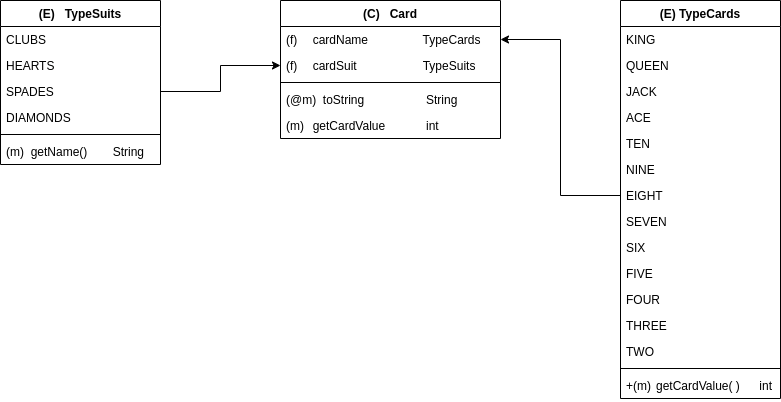

The diagram above was exported from draw.io. Its source (the exported page's mxGraphModel, read from the mxfile embedded in the PNG):
<mxGraphModel dx="1147" dy="649" grid="1" gridSize="10" guides="1" tooltips="1" connect="1" arrows="1" fold="1" page="1" pageScale="1" pageWidth="827" pageHeight="1169" math="0" shadow="0">
  <root>
    <mxCell id="0" />
    <mxCell id="1" parent="0" />
    <mxCell id="hEhXm3r51fFvENSX2L3S-74" value="(E) TypeCards" style="swimlane;fontStyle=1;align=center;verticalAlign=top;childLayout=stackLayout;horizontal=1;startSize=26;horizontalStack=0;resizeParent=1;resizeParentMax=0;resizeLast=0;collapsible=1;marginBottom=0;whiteSpace=wrap;html=1;" parent="1" vertex="1">
      <mxGeometry x="640" y="40" width="160" height="398" as="geometry" />
    </mxCell>
    <mxCell id="hEhXm3r51fFvENSX2L3S-75" value="KING" style="text;strokeColor=none;fillColor=none;align=left;verticalAlign=top;spacingLeft=4;spacingRight=4;overflow=hidden;rotatable=0;points=[[0,0.5],[1,0.5]];portConstraint=eastwest;whiteSpace=wrap;html=1;" parent="hEhXm3r51fFvENSX2L3S-74" vertex="1">
      <mxGeometry y="26" width="160" height="26" as="geometry" />
    </mxCell>
    <mxCell id="hEhXm3r51fFvENSX2L3S-90" value="QUEEN" style="text;strokeColor=none;fillColor=none;align=left;verticalAlign=top;spacingLeft=4;spacingRight=4;overflow=hidden;rotatable=0;points=[[0,0.5],[1,0.5]];portConstraint=eastwest;whiteSpace=wrap;html=1;" parent="hEhXm3r51fFvENSX2L3S-74" vertex="1">
      <mxGeometry y="52" width="160" height="26" as="geometry" />
    </mxCell>
    <mxCell id="hEhXm3r51fFvENSX2L3S-91" value="JACK" style="text;strokeColor=none;fillColor=none;align=left;verticalAlign=top;spacingLeft=4;spacingRight=4;overflow=hidden;rotatable=0;points=[[0,0.5],[1,0.5]];portConstraint=eastwest;whiteSpace=wrap;html=1;" parent="hEhXm3r51fFvENSX2L3S-74" vertex="1">
      <mxGeometry y="78" width="160" height="26" as="geometry" />
    </mxCell>
    <mxCell id="hEhXm3r51fFvENSX2L3S-86" value="ACE" style="text;strokeColor=none;fillColor=none;align=left;verticalAlign=top;spacingLeft=4;spacingRight=4;overflow=hidden;rotatable=0;points=[[0,0.5],[1,0.5]];portConstraint=eastwest;whiteSpace=wrap;html=1;" parent="hEhXm3r51fFvENSX2L3S-74" vertex="1">
      <mxGeometry y="104" width="160" height="26" as="geometry" />
    </mxCell>
    <mxCell id="hEhXm3r51fFvENSX2L3S-97" value="TEN" style="text;strokeColor=none;fillColor=none;align=left;verticalAlign=top;spacingLeft=4;spacingRight=4;overflow=hidden;rotatable=0;points=[[0,0.5],[1,0.5]];portConstraint=eastwest;whiteSpace=wrap;html=1;" parent="hEhXm3r51fFvENSX2L3S-74" vertex="1">
      <mxGeometry y="130" width="160" height="26" as="geometry" />
    </mxCell>
    <mxCell id="hEhXm3r51fFvENSX2L3S-96" value="NINE" style="text;strokeColor=none;fillColor=none;align=left;verticalAlign=top;spacingLeft=4;spacingRight=4;overflow=hidden;rotatable=0;points=[[0,0.5],[1,0.5]];portConstraint=eastwest;whiteSpace=wrap;html=1;" parent="hEhXm3r51fFvENSX2L3S-74" vertex="1">
      <mxGeometry y="156" width="160" height="26" as="geometry" />
    </mxCell>
    <mxCell id="hEhXm3r51fFvENSX2L3S-95" value="EIGHT" style="text;strokeColor=none;fillColor=none;align=left;verticalAlign=top;spacingLeft=4;spacingRight=4;overflow=hidden;rotatable=0;points=[[0,0.5],[1,0.5]];portConstraint=eastwest;whiteSpace=wrap;html=1;" parent="hEhXm3r51fFvENSX2L3S-74" vertex="1">
      <mxGeometry y="182" width="160" height="26" as="geometry" />
    </mxCell>
    <mxCell id="hEhXm3r51fFvENSX2L3S-94" value="SEVEN" style="text;strokeColor=none;fillColor=none;align=left;verticalAlign=top;spacingLeft=4;spacingRight=4;overflow=hidden;rotatable=0;points=[[0,0.5],[1,0.5]];portConstraint=eastwest;whiteSpace=wrap;html=1;" parent="hEhXm3r51fFvENSX2L3S-74" vertex="1">
      <mxGeometry y="208" width="160" height="26" as="geometry" />
    </mxCell>
    <mxCell id="hEhXm3r51fFvENSX2L3S-93" value="SIX" style="text;strokeColor=none;fillColor=none;align=left;verticalAlign=top;spacingLeft=4;spacingRight=4;overflow=hidden;rotatable=0;points=[[0,0.5],[1,0.5]];portConstraint=eastwest;whiteSpace=wrap;html=1;" parent="hEhXm3r51fFvENSX2L3S-74" vertex="1">
      <mxGeometry y="234" width="160" height="26" as="geometry" />
    </mxCell>
    <mxCell id="hEhXm3r51fFvENSX2L3S-85" value="FIVE" style="text;strokeColor=none;fillColor=none;align=left;verticalAlign=top;spacingLeft=4;spacingRight=4;overflow=hidden;rotatable=0;points=[[0,0.5],[1,0.5]];portConstraint=eastwest;whiteSpace=wrap;html=1;" parent="hEhXm3r51fFvENSX2L3S-74" vertex="1">
      <mxGeometry y="260" width="160" height="26" as="geometry" />
    </mxCell>
    <mxCell id="hEhXm3r51fFvENSX2L3S-88" value="FOUR" style="text;strokeColor=none;fillColor=none;align=left;verticalAlign=top;spacingLeft=4;spacingRight=4;overflow=hidden;rotatable=0;points=[[0,0.5],[1,0.5]];portConstraint=eastwest;whiteSpace=wrap;html=1;" parent="hEhXm3r51fFvENSX2L3S-74" vertex="1">
      <mxGeometry y="286" width="160" height="26" as="geometry" />
    </mxCell>
    <mxCell id="hEhXm3r51fFvENSX2L3S-89" value="THREE" style="text;strokeColor=none;fillColor=none;align=left;verticalAlign=top;spacingLeft=4;spacingRight=4;overflow=hidden;rotatable=0;points=[[0,0.5],[1,0.5]];portConstraint=eastwest;whiteSpace=wrap;html=1;" parent="hEhXm3r51fFvENSX2L3S-74" vertex="1">
      <mxGeometry y="312" width="160" height="26" as="geometry" />
    </mxCell>
    <mxCell id="hEhXm3r51fFvENSX2L3S-87" value="TWO" style="text;strokeColor=none;fillColor=none;align=left;verticalAlign=top;spacingLeft=4;spacingRight=4;overflow=hidden;rotatable=0;points=[[0,0.5],[1,0.5]];portConstraint=eastwest;whiteSpace=wrap;html=1;" parent="hEhXm3r51fFvENSX2L3S-74" vertex="1">
      <mxGeometry y="338" width="160" height="26" as="geometry" />
    </mxCell>
    <mxCell id="hEhXm3r51fFvENSX2L3S-76" value="" style="line;strokeWidth=1;fillColor=none;align=left;verticalAlign=middle;spacingTop=-1;spacingLeft=3;spacingRight=3;rotatable=0;labelPosition=right;points=[];portConstraint=eastwest;strokeColor=inherit;" parent="hEhXm3r51fFvENSX2L3S-74" vertex="1">
      <mxGeometry y="364" width="160" height="8" as="geometry" />
    </mxCell>
    <mxCell id="hEhXm3r51fFvENSX2L3S-77" value="+(m)&lt;span style=&quot;white-space: pre;&quot;&gt;&#09; getCardValue( )&lt;span style=&quot;white-space: pre;&quot;&gt;&#09;&lt;/span&gt;int&lt;/span&gt;" style="text;strokeColor=none;fillColor=none;align=left;verticalAlign=top;spacingLeft=4;spacingRight=4;overflow=hidden;rotatable=0;points=[[0,0.5],[1,0.5]];portConstraint=eastwest;whiteSpace=wrap;html=1;" parent="hEhXm3r51fFvENSX2L3S-74" vertex="1">
      <mxGeometry y="372" width="160" height="26" as="geometry" />
    </mxCell>
    <mxCell id="hEhXm3r51fFvENSX2L3S-78" value="(E)&amp;nbsp; &amp;nbsp;TypeSuits" style="swimlane;fontStyle=1;align=center;verticalAlign=top;childLayout=stackLayout;horizontal=1;startSize=26;horizontalStack=0;resizeParent=1;resizeParentMax=0;resizeLast=0;collapsible=1;marginBottom=0;whiteSpace=wrap;html=1;" parent="1" vertex="1">
      <mxGeometry x="20" y="40" width="160" height="164" as="geometry" />
    </mxCell>
    <mxCell id="hEhXm3r51fFvENSX2L3S-79" value="CLUBS" style="text;strokeColor=none;fillColor=none;align=left;verticalAlign=top;spacingLeft=4;spacingRight=4;overflow=hidden;rotatable=0;points=[[0,0.5],[1,0.5]];portConstraint=eastwest;whiteSpace=wrap;html=1;" parent="hEhXm3r51fFvENSX2L3S-78" vertex="1">
      <mxGeometry y="26" width="160" height="26" as="geometry" />
    </mxCell>
    <mxCell id="hEhXm3r51fFvENSX2L3S-82" value="HEARTS" style="text;strokeColor=none;fillColor=none;align=left;verticalAlign=top;spacingLeft=4;spacingRight=4;overflow=hidden;rotatable=0;points=[[0,0.5],[1,0.5]];portConstraint=eastwest;whiteSpace=wrap;html=1;" parent="hEhXm3r51fFvENSX2L3S-78" vertex="1">
      <mxGeometry y="52" width="160" height="26" as="geometry" />
    </mxCell>
    <mxCell id="hEhXm3r51fFvENSX2L3S-83" value="SPADES" style="text;strokeColor=none;fillColor=none;align=left;verticalAlign=top;spacingLeft=4;spacingRight=4;overflow=hidden;rotatable=0;points=[[0,0.5],[1,0.5]];portConstraint=eastwest;whiteSpace=wrap;html=1;" parent="hEhXm3r51fFvENSX2L3S-78" vertex="1">
      <mxGeometry y="78" width="160" height="26" as="geometry" />
    </mxCell>
    <mxCell id="hEhXm3r51fFvENSX2L3S-84" value="DIAMONDS" style="text;strokeColor=none;fillColor=none;align=left;verticalAlign=top;spacingLeft=4;spacingRight=4;overflow=hidden;rotatable=0;points=[[0,0.5],[1,0.5]];portConstraint=eastwest;whiteSpace=wrap;html=1;" parent="hEhXm3r51fFvENSX2L3S-78" vertex="1">
      <mxGeometry y="104" width="160" height="26" as="geometry" />
    </mxCell>
    <mxCell id="hEhXm3r51fFvENSX2L3S-80" value="" style="line;strokeWidth=1;fillColor=none;align=left;verticalAlign=middle;spacingTop=-1;spacingLeft=3;spacingRight=3;rotatable=0;labelPosition=right;points=[];portConstraint=eastwest;strokeColor=inherit;" parent="hEhXm3r51fFvENSX2L3S-78" vertex="1">
      <mxGeometry y="130" width="160" height="8" as="geometry" />
    </mxCell>
    <mxCell id="hEhXm3r51fFvENSX2L3S-81" value="(m)&amp;nbsp; getName()&lt;span style=&quot;white-space: pre;&quot;&gt;&#09;&lt;/span&gt;String" style="text;strokeColor=none;fillColor=none;align=left;verticalAlign=top;spacingLeft=4;spacingRight=4;overflow=hidden;rotatable=0;points=[[0,0.5],[1,0.5]];portConstraint=eastwest;whiteSpace=wrap;html=1;" parent="hEhXm3r51fFvENSX2L3S-78" vertex="1">
      <mxGeometry y="138" width="160" height="26" as="geometry" />
    </mxCell>
    <mxCell id="hEhXm3r51fFvENSX2L3S-99" value="(C)&amp;nbsp; &amp;nbsp;Card" style="swimlane;fontStyle=1;align=center;verticalAlign=top;childLayout=stackLayout;horizontal=1;startSize=26;horizontalStack=0;resizeParent=1;resizeParentMax=0;resizeLast=0;collapsible=1;marginBottom=0;whiteSpace=wrap;html=1;" parent="1" vertex="1">
      <mxGeometry x="300" y="40" width="220" height="138" as="geometry" />
    </mxCell>
    <mxCell id="hEhXm3r51fFvENSX2L3S-100" value="(f)&lt;span style=&quot;white-space: pre;&quot;&gt;&#09;&lt;/span&gt;cardName&lt;span style=&quot;&quot;&gt;&lt;span style=&quot;white-space: pre;&quot;&gt;&amp;nbsp;&amp;nbsp;&amp;nbsp;&amp;nbsp;&lt;/span&gt;&lt;/span&gt;&lt;span style=&quot;&quot;&gt;&lt;span style=&quot;white-space: pre;&quot;&gt;&amp;nbsp;&amp;nbsp;&amp;nbsp;&lt;span style=&quot;white-space: pre;&quot;&gt;&#09;&lt;/span&gt; &lt;/span&gt;&lt;/span&gt;TypeCards" style="text;strokeColor=none;fillColor=none;align=left;verticalAlign=top;spacingLeft=4;spacingRight=4;overflow=hidden;rotatable=0;points=[[0,0.5],[1,0.5]];portConstraint=eastwest;whiteSpace=wrap;html=1;" parent="hEhXm3r51fFvENSX2L3S-99" vertex="1">
      <mxGeometry y="26" width="220" height="26" as="geometry" />
    </mxCell>
    <mxCell id="hEhXm3r51fFvENSX2L3S-105" value="(f)&lt;span style=&quot;white-space: pre;&quot;&gt;&#09;&lt;/span&gt;cardSuit&amp;nbsp;&lt;span style=&quot;border-color: var(--border-color);&quot;&gt;&lt;span style=&quot;&quot;&gt;&amp;nbsp; &amp;nbsp; &amp;nbsp; &amp;nbsp; &amp;nbsp;&lt;span style=&quot;white-space: pre;&quot;&gt;&#09;&lt;/span&gt;&lt;span style=&quot;white-space: pre;&quot;&gt;&#09;&lt;/span&gt;&amp;nbsp;&lt;/span&gt;&lt;/span&gt;TypeSuits" style="text;strokeColor=none;fillColor=none;align=left;verticalAlign=top;spacingLeft=4;spacingRight=4;overflow=hidden;rotatable=0;points=[[0,0.5],[1,0.5]];portConstraint=eastwest;whiteSpace=wrap;html=1;" parent="hEhXm3r51fFvENSX2L3S-99" vertex="1">
      <mxGeometry y="52" width="220" height="26" as="geometry" />
    </mxCell>
    <mxCell id="hEhXm3r51fFvENSX2L3S-101" value="" style="line;strokeWidth=1;fillColor=none;align=left;verticalAlign=middle;spacingTop=-1;spacingLeft=3;spacingRight=3;rotatable=0;labelPosition=right;points=[];portConstraint=eastwest;strokeColor=inherit;" parent="hEhXm3r51fFvENSX2L3S-99" vertex="1">
      <mxGeometry y="78" width="220" height="8" as="geometry" />
    </mxCell>
    <mxCell id="hEhXm3r51fFvENSX2L3S-102" value="(@m)&amp;nbsp; toString&lt;span style=&quot;white-space: pre;&quot;&gt;&#09;&lt;/span&gt;&lt;span style=&quot;white-space: pre;&quot;&gt;&#09;&lt;/span&gt;&amp;nbsp; &lt;span style=&quot;white-space: pre;&quot;&gt;&#09;&lt;/span&gt;&amp;nbsp;&amp;nbsp;String" style="text;strokeColor=none;fillColor=none;align=left;verticalAlign=top;spacingLeft=4;spacingRight=4;overflow=hidden;rotatable=0;points=[[0,0.5],[1,0.5]];portConstraint=eastwest;whiteSpace=wrap;html=1;" parent="hEhXm3r51fFvENSX2L3S-99" vertex="1">
      <mxGeometry y="86" width="220" height="26" as="geometry" />
    </mxCell>
    <mxCell id="hEhXm3r51fFvENSX2L3S-104" value="(m)&lt;span style=&quot;white-space: pre;&quot;&gt;&#09;&lt;/span&gt;getCardValue&lt;span style=&quot;white-space: pre;&quot;&gt;&#09;&lt;/span&gt;&lt;span style=&quot;white-space: pre;&quot;&gt;&#09;&lt;/span&gt;&amp;nbsp; int" style="text;strokeColor=none;fillColor=none;align=left;verticalAlign=top;spacingLeft=4;spacingRight=4;overflow=hidden;rotatable=0;points=[[0,0.5],[1,0.5]];portConstraint=eastwest;whiteSpace=wrap;html=1;" parent="hEhXm3r51fFvENSX2L3S-99" vertex="1">
      <mxGeometry y="112" width="220" height="26" as="geometry" />
    </mxCell>
    <mxCell id="hEhXm3r51fFvENSX2L3S-109" style="edgeStyle=orthogonalEdgeStyle;rounded=0;orthogonalLoop=1;jettySize=auto;html=1;entryX=0;entryY=0.5;entryDx=0;entryDy=0;" parent="1" source="hEhXm3r51fFvENSX2L3S-83" target="hEhXm3r51fFvENSX2L3S-105" edge="1">
      <mxGeometry relative="1" as="geometry" />
    </mxCell>
    <mxCell id="hEhXm3r51fFvENSX2L3S-110" style="edgeStyle=orthogonalEdgeStyle;rounded=0;orthogonalLoop=1;jettySize=auto;html=1;entryX=1;entryY=0.5;entryDx=0;entryDy=0;" parent="1" source="hEhXm3r51fFvENSX2L3S-95" target="hEhXm3r51fFvENSX2L3S-100" edge="1">
      <mxGeometry relative="1" as="geometry" />
    </mxCell>
  </root>
</mxGraphModel>